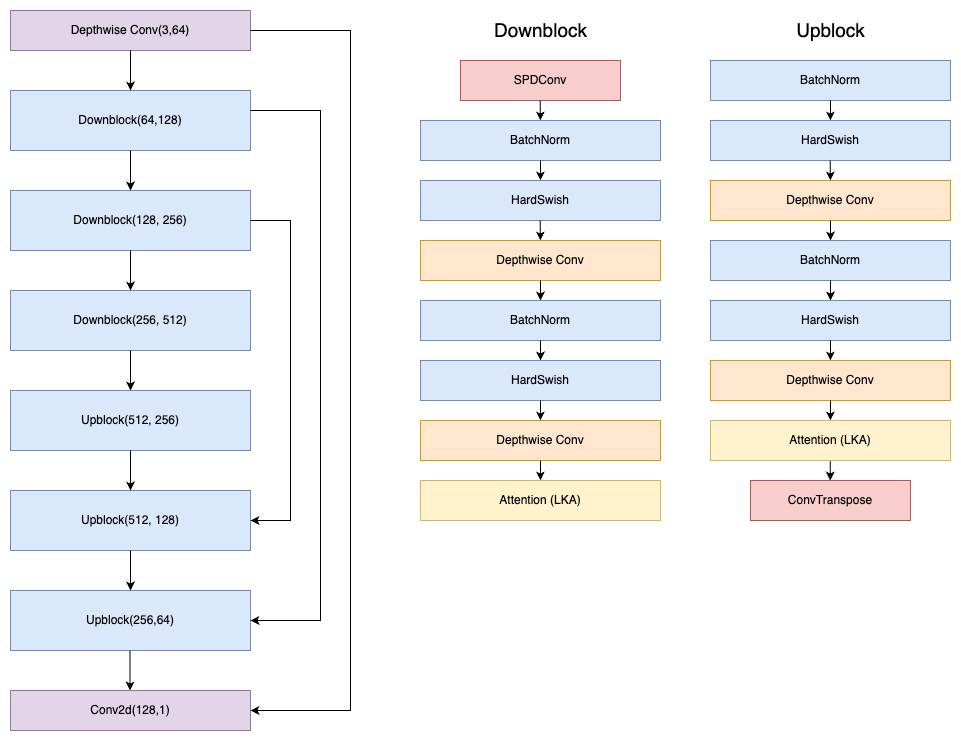

The diagram above was exported from draw.io. Its source (the exported page's mxGraphModel, read from the mxfile embedded in the PNG):
<mxGraphModel dx="1194" dy="596" grid="1" gridSize="10" guides="1" tooltips="1" connect="1" arrows="1" fold="1" page="1" pageScale="1" pageWidth="827" pageHeight="1169" math="0" shadow="0">
  <root>
    <mxCell id="0" />
    <mxCell id="1" parent="0" />
    <mxCell id="DMSWK5RGdtCp1bb6IGqW-1" value="Depthwise Conv(3,64)" style="rounded=0;whiteSpace=wrap;html=1;direction=west;fillColor=#e1d5e7;strokeColor=#9673a6;rotation=0;" parent="1" vertex="1">
      <mxGeometry x="80" y="40" width="240" height="40" as="geometry" />
    </mxCell>
    <mxCell id="1t0z1ThHhbVYETCZcs-P-1" value="Downblock(64,128)" style="rounded=0;whiteSpace=wrap;html=1;direction=west;fillColor=#dae8fc;strokeColor=#6c8ebf;rotation=0;" parent="1" vertex="1">
      <mxGeometry x="80" y="120" width="240" height="60" as="geometry" />
    </mxCell>
    <mxCell id="Y16ej_zb_ZAJyhamHdAs-1" value="" style="endArrow=classic;html=1;rounded=0;exitX=0.5;exitY=0;exitDx=0;exitDy=0;entryX=0.5;entryY=1;entryDx=0;entryDy=0;" parent="1" edge="1">
      <mxGeometry width="50" height="50" relative="1" as="geometry">
        <mxPoint x="200" y="80" as="sourcePoint" />
        <mxPoint x="200" y="120" as="targetPoint" />
      </mxGeometry>
    </mxCell>
    <mxCell id="8vGBLL49h6JtiaT6sZcv-1" value="SPDConv" style="rounded=0;whiteSpace=wrap;html=1;fillColor=#f8cecc;strokeColor=#b85450;rotation=0;" parent="1" vertex="1">
      <mxGeometry x="530" y="90" width="160" height="40" as="geometry" />
    </mxCell>
    <mxCell id="8vGBLL49h6JtiaT6sZcv-2" value="Downblock(128, 256)" style="rounded=0;whiteSpace=wrap;html=1;direction=west;fillColor=#dae8fc;strokeColor=#6c8ebf;rotation=0;" parent="1" vertex="1">
      <mxGeometry x="80" y="220" width="240" height="60" as="geometry" />
    </mxCell>
    <mxCell id="8vGBLL49h6JtiaT6sZcv-3" value="" style="endArrow=classic;html=1;rounded=0;exitX=0.5;exitY=0;exitDx=0;exitDy=0;entryX=0.5;entryY=1;entryDx=0;entryDy=0;" parent="1" edge="1">
      <mxGeometry width="50" height="50" relative="1" as="geometry">
        <mxPoint x="200" y="180" as="sourcePoint" />
        <mxPoint x="200" y="220" as="targetPoint" />
      </mxGeometry>
    </mxCell>
    <mxCell id="8vGBLL49h6JtiaT6sZcv-4" value="Downblock(256, 512)" style="rounded=0;whiteSpace=wrap;html=1;direction=west;fillColor=#dae8fc;strokeColor=#6c8ebf;rotation=0;" parent="1" vertex="1">
      <mxGeometry x="80" y="320" width="240" height="60" as="geometry" />
    </mxCell>
    <mxCell id="8vGBLL49h6JtiaT6sZcv-5" value="" style="endArrow=classic;html=1;rounded=0;exitX=0.5;exitY=0;exitDx=0;exitDy=0;entryX=0.5;entryY=1;entryDx=0;entryDy=0;" parent="1" edge="1">
      <mxGeometry width="50" height="50" relative="1" as="geometry">
        <mxPoint x="200" y="280" as="sourcePoint" />
        <mxPoint x="200" y="320" as="targetPoint" />
      </mxGeometry>
    </mxCell>
    <mxCell id="8vGBLL49h6JtiaT6sZcv-6" value="Upblock(512, 256)" style="rounded=0;whiteSpace=wrap;html=1;direction=west;fillColor=#dae8fc;strokeColor=#6c8ebf;rotation=0;" parent="1" vertex="1">
      <mxGeometry x="80" y="420" width="240" height="60" as="geometry" />
    </mxCell>
    <mxCell id="8vGBLL49h6JtiaT6sZcv-7" value="" style="endArrow=classic;html=1;rounded=0;exitX=0.5;exitY=0;exitDx=0;exitDy=0;entryX=0.5;entryY=1;entryDx=0;entryDy=0;" parent="1" edge="1">
      <mxGeometry width="50" height="50" relative="1" as="geometry">
        <mxPoint x="200" y="380" as="sourcePoint" />
        <mxPoint x="200" y="420" as="targetPoint" />
      </mxGeometry>
    </mxCell>
    <mxCell id="8vGBLL49h6JtiaT6sZcv-8" value="Upblock(512, 128)" style="rounded=0;whiteSpace=wrap;html=1;direction=west;fillColor=#dae8fc;strokeColor=#6c8ebf;rotation=0;" parent="1" vertex="1">
      <mxGeometry x="80" y="520" width="240" height="60" as="geometry" />
    </mxCell>
    <mxCell id="8vGBLL49h6JtiaT6sZcv-9" value="" style="endArrow=classic;html=1;rounded=0;exitX=0.5;exitY=0;exitDx=0;exitDy=0;entryX=0.5;entryY=1;entryDx=0;entryDy=0;" parent="1" edge="1">
      <mxGeometry width="50" height="50" relative="1" as="geometry">
        <mxPoint x="200" y="480" as="sourcePoint" />
        <mxPoint x="200" y="520" as="targetPoint" />
      </mxGeometry>
    </mxCell>
    <mxCell id="8vGBLL49h6JtiaT6sZcv-10" value="Upblock(256,64)" style="rounded=0;whiteSpace=wrap;html=1;direction=west;fillColor=#dae8fc;strokeColor=#6c8ebf;rotation=0;" parent="1" vertex="1">
      <mxGeometry x="80" y="620" width="240" height="60" as="geometry" />
    </mxCell>
    <mxCell id="8vGBLL49h6JtiaT6sZcv-11" value="" style="endArrow=classic;html=1;rounded=0;exitX=0.5;exitY=0;exitDx=0;exitDy=0;entryX=0.5;entryY=1;entryDx=0;entryDy=0;" parent="1" edge="1">
      <mxGeometry width="50" height="50" relative="1" as="geometry">
        <mxPoint x="200" y="580" as="sourcePoint" />
        <mxPoint x="200" y="620" as="targetPoint" />
      </mxGeometry>
    </mxCell>
    <mxCell id="8vGBLL49h6JtiaT6sZcv-12" value="" style="endArrow=classic;html=1;rounded=0;exitX=0.5;exitY=0;exitDx=0;exitDy=0;entryX=0.5;entryY=1;entryDx=0;entryDy=0;" parent="1" edge="1">
      <mxGeometry width="50" height="50" relative="1" as="geometry">
        <mxPoint x="199.5" y="680" as="sourcePoint" />
        <mxPoint x="199.5" y="720" as="targetPoint" />
      </mxGeometry>
    </mxCell>
    <mxCell id="8vGBLL49h6JtiaT6sZcv-13" value="Conv2d(128,1)" style="rounded=0;whiteSpace=wrap;html=1;direction=west;fillColor=#e1d5e7;strokeColor=#9673a6;rotation=0;" parent="1" vertex="1">
      <mxGeometry x="80" y="720" width="240" height="40" as="geometry" />
    </mxCell>
    <mxCell id="8vGBLL49h6JtiaT6sZcv-14" value="Downblock" style="text;html=1;align=center;verticalAlign=middle;resizable=0;points=[];autosize=1;strokeColor=none;fillColor=none;fontSize=19;" parent="1" vertex="1">
      <mxGeometry x="550" y="40" width="120" height="40" as="geometry" />
    </mxCell>
    <mxCell id="8vGBLL49h6JtiaT6sZcv-15" value="" style="endArrow=classic;html=1;rounded=0;fontSize=19;exitX=0;exitY=0.5;exitDx=0;exitDy=0;entryX=0;entryY=0.5;entryDx=0;entryDy=0;" parent="1" source="DMSWK5RGdtCp1bb6IGqW-1" target="8vGBLL49h6JtiaT6sZcv-13" edge="1">
      <mxGeometry width="50" height="50" relative="1" as="geometry">
        <mxPoint x="390" y="370" as="sourcePoint" />
        <mxPoint x="420" y="760" as="targetPoint" />
        <Array as="points">
          <mxPoint x="420" y="60" />
          <mxPoint x="420" y="740" />
        </Array>
      </mxGeometry>
    </mxCell>
    <mxCell id="8vGBLL49h6JtiaT6sZcv-16" value="" style="endArrow=classic;html=1;rounded=0;fontSize=19;exitX=0;exitY=0.5;exitDx=0;exitDy=0;entryX=0;entryY=0.5;entryDx=0;entryDy=0;" parent="1" source="8vGBLL49h6JtiaT6sZcv-2" target="8vGBLL49h6JtiaT6sZcv-8" edge="1">
      <mxGeometry width="50" height="50" relative="1" as="geometry">
        <mxPoint x="390" y="430" as="sourcePoint" />
        <mxPoint x="360" y="570" as="targetPoint" />
        <Array as="points">
          <mxPoint x="360" y="250" />
          <mxPoint x="360" y="550" />
        </Array>
      </mxGeometry>
    </mxCell>
    <mxCell id="8vGBLL49h6JtiaT6sZcv-17" value="" style="endArrow=classic;html=1;rounded=0;fontSize=19;exitX=0;exitY=0.5;exitDx=0;exitDy=0;entryX=0;entryY=0.5;entryDx=0;entryDy=0;" parent="1" target="8vGBLL49h6JtiaT6sZcv-10" edge="1">
      <mxGeometry width="50" height="50" relative="1" as="geometry">
        <mxPoint x="320" y="140" as="sourcePoint" />
        <mxPoint x="410" y="560" as="targetPoint" />
        <Array as="points">
          <mxPoint x="390" y="140" />
          <mxPoint x="390" y="650" />
        </Array>
      </mxGeometry>
    </mxCell>
    <mxCell id="LytiUha0NLI4YO86j_6X-3" value="BatchNorm" style="rounded=0;whiteSpace=wrap;html=1;direction=west;fillColor=#dae8fc;strokeColor=#6c8ebf;rotation=0;" parent="1" vertex="1">
      <mxGeometry x="490" y="150" width="240" height="40" as="geometry" />
    </mxCell>
    <mxCell id="LytiUha0NLI4YO86j_6X-4" value="HardSwish" style="rounded=0;whiteSpace=wrap;html=1;direction=west;fillColor=#dae8fc;strokeColor=#6c8ebf;rotation=0;" parent="1" vertex="1">
      <mxGeometry x="490" y="210" width="240" height="40" as="geometry" />
    </mxCell>
    <mxCell id="LytiUha0NLI4YO86j_6X-5" value="" style="endArrow=classic;html=1;rounded=0;exitX=0.5;exitY=0;exitDx=0;exitDy=0;" parent="1" edge="1">
      <mxGeometry width="50" height="50" relative="1" as="geometry">
        <mxPoint x="609.9300000000003" y="190" as="sourcePoint" />
        <mxPoint x="609.9299999999998" y="210" as="targetPoint" />
      </mxGeometry>
    </mxCell>
    <mxCell id="LytiUha0NLI4YO86j_6X-6" value="Depthwise Conv" style="rounded=0;whiteSpace=wrap;html=1;direction=west;fillColor=#ffe6cc;strokeColor=#d79b00;rotation=0;" parent="1" vertex="1">
      <mxGeometry x="490" y="270" width="240" height="40" as="geometry" />
    </mxCell>
    <mxCell id="LytiUha0NLI4YO86j_6X-7" value="" style="endArrow=classic;html=1;rounded=0;exitX=0.5;exitY=0;exitDx=0;exitDy=0;" parent="1" source="LytiUha0NLI4YO86j_6X-6" edge="1">
      <mxGeometry width="50" height="50" relative="1" as="geometry">
        <mxPoint x="630" y="310" as="sourcePoint" />
        <mxPoint x="610" y="330" as="targetPoint" />
      </mxGeometry>
    </mxCell>
    <mxCell id="LytiUha0NLI4YO86j_6X-12" value="" style="edgeStyle=orthogonalEdgeStyle;rounded=0;orthogonalLoop=1;jettySize=auto;html=1;fontSize=19;" parent="1" source="LytiUha0NLI4YO86j_6X-8" target="LytiUha0NLI4YO86j_6X-9" edge="1">
      <mxGeometry relative="1" as="geometry" />
    </mxCell>
    <mxCell id="LytiUha0NLI4YO86j_6X-8" value="BatchNorm" style="rounded=0;whiteSpace=wrap;html=1;direction=west;fillColor=#dae8fc;strokeColor=#6c8ebf;rotation=0;" parent="1" vertex="1">
      <mxGeometry x="490" y="330" width="240" height="40" as="geometry" />
    </mxCell>
    <mxCell id="LytiUha0NLI4YO86j_6X-9" value="HardSwish" style="rounded=0;whiteSpace=wrap;html=1;direction=west;fillColor=#dae8fc;strokeColor=#6c8ebf;rotation=0;" parent="1" vertex="1">
      <mxGeometry x="490" y="390" width="240" height="40" as="geometry" />
    </mxCell>
    <mxCell id="LytiUha0NLI4YO86j_6X-10" value="" style="endArrow=classic;html=1;rounded=0;exitX=0.5;exitY=0;exitDx=0;exitDy=0;" parent="1" edge="1">
      <mxGeometry width="50" height="50" relative="1" as="geometry">
        <mxPoint x="609.9300000000003" y="370" as="sourcePoint" />
        <mxPoint x="609.9300000000001" y="390" as="targetPoint" />
      </mxGeometry>
    </mxCell>
    <mxCell id="LytiUha0NLI4YO86j_6X-11" value="" style="endArrow=classic;html=1;rounded=0;exitX=0.5;exitY=0;exitDx=0;exitDy=0;" parent="1" edge="1">
      <mxGeometry width="50" height="50" relative="1" as="geometry">
        <mxPoint x="609.8500000000004" y="250" as="sourcePoint" />
        <mxPoint x="609.8499999999999" y="270" as="targetPoint" />
      </mxGeometry>
    </mxCell>
    <mxCell id="LytiUha0NLI4YO86j_6X-13" value="" style="endArrow=classic;html=1;rounded=0;exitX=0.5;exitY=0;exitDx=0;exitDy=0;" parent="1" edge="1">
      <mxGeometry width="50" height="50" relative="1" as="geometry">
        <mxPoint x="609.8300000000003" y="130" as="sourcePoint" />
        <mxPoint x="609.83" y="150" as="targetPoint" />
      </mxGeometry>
    </mxCell>
    <mxCell id="LytiUha0NLI4YO86j_6X-14" value="" style="endArrow=classic;html=1;rounded=0;exitX=0.5;exitY=0;exitDx=0;exitDy=0;" parent="1" edge="1">
      <mxGeometry width="50" height="50" relative="1" as="geometry">
        <mxPoint x="609.8800000000003" y="430" as="sourcePoint" />
        <mxPoint x="609.8800000000001" y="450" as="targetPoint" />
      </mxGeometry>
    </mxCell>
    <mxCell id="LytiUha0NLI4YO86j_6X-15" value="Attention (LKA)" style="rounded=0;whiteSpace=wrap;html=1;direction=west;fillColor=#fff2cc;strokeColor=#d6b656;rotation=0;" parent="1" vertex="1">
      <mxGeometry x="490" y="510" width="240" height="40" as="geometry" />
    </mxCell>
    <mxCell id="LytiUha0NLI4YO86j_6X-16" value="Depthwise Conv" style="rounded=0;whiteSpace=wrap;html=1;direction=west;fillColor=#ffe6cc;strokeColor=#d79b00;rotation=0;" parent="1" vertex="1">
      <mxGeometry x="490" y="450" width="240" height="40" as="geometry" />
    </mxCell>
    <mxCell id="LytiUha0NLI4YO86j_6X-18" value="" style="endArrow=classic;html=1;rounded=0;" parent="1" edge="1">
      <mxGeometry width="50" height="50" relative="1" as="geometry">
        <mxPoint x="609.9" y="490" as="sourcePoint" />
        <mxPoint x="609.9" y="510" as="targetPoint" />
      </mxGeometry>
    </mxCell>
    <mxCell id="LytiUha0NLI4YO86j_6X-19" value="ConvTranspose" style="rounded=0;whiteSpace=wrap;html=1;fillColor=#f8cecc;strokeColor=#b85450;rotation=0;" parent="1" vertex="1">
      <mxGeometry x="820" y="510" width="160" height="40" as="geometry" />
    </mxCell>
    <mxCell id="LytiUha0NLI4YO86j_6X-20" value="BatchNorm" style="rounded=0;whiteSpace=wrap;html=1;direction=west;fillColor=#dae8fc;strokeColor=#6c8ebf;rotation=0;" parent="1" vertex="1">
      <mxGeometry x="780" y="90" width="240" height="40" as="geometry" />
    </mxCell>
    <mxCell id="LytiUha0NLI4YO86j_6X-21" value="HardSwish" style="rounded=0;whiteSpace=wrap;html=1;direction=west;fillColor=#dae8fc;strokeColor=#6c8ebf;rotation=0;" parent="1" vertex="1">
      <mxGeometry x="780" y="150" width="240" height="40" as="geometry" />
    </mxCell>
    <mxCell id="LytiUha0NLI4YO86j_6X-22" value="" style="endArrow=classic;html=1;rounded=0;exitX=0.5;exitY=0;exitDx=0;exitDy=0;" parent="1" edge="1">
      <mxGeometry width="50" height="50" relative="1" as="geometry">
        <mxPoint x="899.9300000000003" y="130" as="sourcePoint" />
        <mxPoint x="899.9299999999998" y="150" as="targetPoint" />
      </mxGeometry>
    </mxCell>
    <mxCell id="LytiUha0NLI4YO86j_6X-23" value="Depthwise Conv" style="rounded=0;whiteSpace=wrap;html=1;direction=west;fillColor=#ffe6cc;strokeColor=#d79b00;rotation=0;" parent="1" vertex="1">
      <mxGeometry x="780" y="210" width="240" height="40" as="geometry" />
    </mxCell>
    <mxCell id="LytiUha0NLI4YO86j_6X-24" value="" style="endArrow=classic;html=1;rounded=0;exitX=0.5;exitY=0;exitDx=0;exitDy=0;" parent="1" source="LytiUha0NLI4YO86j_6X-23" edge="1">
      <mxGeometry width="50" height="50" relative="1" as="geometry">
        <mxPoint x="920" y="250" as="sourcePoint" />
        <mxPoint x="900" y="270" as="targetPoint" />
      </mxGeometry>
    </mxCell>
    <mxCell id="LytiUha0NLI4YO86j_6X-25" value="" style="edgeStyle=orthogonalEdgeStyle;rounded=0;orthogonalLoop=1;jettySize=auto;html=1;fontSize=19;" parent="1" source="LytiUha0NLI4YO86j_6X-26" target="LytiUha0NLI4YO86j_6X-27" edge="1">
      <mxGeometry relative="1" as="geometry" />
    </mxCell>
    <mxCell id="LytiUha0NLI4YO86j_6X-26" value="BatchNorm" style="rounded=0;whiteSpace=wrap;html=1;direction=west;fillColor=#dae8fc;strokeColor=#6c8ebf;rotation=0;" parent="1" vertex="1">
      <mxGeometry x="780" y="270" width="240" height="40" as="geometry" />
    </mxCell>
    <mxCell id="LytiUha0NLI4YO86j_6X-27" value="HardSwish" style="rounded=0;whiteSpace=wrap;html=1;direction=west;fillColor=#dae8fc;strokeColor=#6c8ebf;rotation=0;" parent="1" vertex="1">
      <mxGeometry x="780" y="330" width="240" height="40" as="geometry" />
    </mxCell>
    <mxCell id="LytiUha0NLI4YO86j_6X-28" value="" style="endArrow=classic;html=1;rounded=0;exitX=0.5;exitY=0;exitDx=0;exitDy=0;" parent="1" edge="1">
      <mxGeometry width="50" height="50" relative="1" as="geometry">
        <mxPoint x="899.9300000000003" y="310" as="sourcePoint" />
        <mxPoint x="899.9300000000001" y="330" as="targetPoint" />
      </mxGeometry>
    </mxCell>
    <mxCell id="LytiUha0NLI4YO86j_6X-29" value="" style="endArrow=classic;html=1;rounded=0;exitX=0.5;exitY=0;exitDx=0;exitDy=0;" parent="1" edge="1">
      <mxGeometry width="50" height="50" relative="1" as="geometry">
        <mxPoint x="899.8500000000004" y="190" as="sourcePoint" />
        <mxPoint x="899.8499999999999" y="210" as="targetPoint" />
      </mxGeometry>
    </mxCell>
    <mxCell id="LytiUha0NLI4YO86j_6X-30" value="" style="endArrow=classic;html=1;rounded=0;exitX=0.5;exitY=0;exitDx=0;exitDy=0;" parent="1" edge="1">
      <mxGeometry width="50" height="50" relative="1" as="geometry">
        <mxPoint x="899.8100000000004" y="490" as="sourcePoint" />
        <mxPoint x="899.81" y="510" as="targetPoint" />
      </mxGeometry>
    </mxCell>
    <mxCell id="LytiUha0NLI4YO86j_6X-31" value="" style="endArrow=classic;html=1;rounded=0;exitX=0.5;exitY=0;exitDx=0;exitDy=0;" parent="1" edge="1">
      <mxGeometry width="50" height="50" relative="1" as="geometry">
        <mxPoint x="899.8800000000003" y="370" as="sourcePoint" />
        <mxPoint x="899.8799999999999" y="390" as="targetPoint" />
      </mxGeometry>
    </mxCell>
    <mxCell id="LytiUha0NLI4YO86j_6X-32" value="Attention (LKA)" style="rounded=0;whiteSpace=wrap;html=1;direction=west;fillColor=#fff2cc;strokeColor=#d6b656;rotation=0;" parent="1" vertex="1">
      <mxGeometry x="780" y="450" width="240" height="40" as="geometry" />
    </mxCell>
    <mxCell id="LytiUha0NLI4YO86j_6X-33" value="Depthwise Conv" style="rounded=0;whiteSpace=wrap;html=1;direction=west;fillColor=#ffe6cc;strokeColor=#d79b00;rotation=0;" parent="1" vertex="1">
      <mxGeometry x="780" y="390" width="240" height="40" as="geometry" />
    </mxCell>
    <mxCell id="LytiUha0NLI4YO86j_6X-34" value="" style="endArrow=classic;html=1;rounded=0;" parent="1" edge="1">
      <mxGeometry width="50" height="50" relative="1" as="geometry">
        <mxPoint x="899.9000000000001" y="430" as="sourcePoint" />
        <mxPoint x="899.9000000000001" y="450" as="targetPoint" />
      </mxGeometry>
    </mxCell>
    <mxCell id="LytiUha0NLI4YO86j_6X-35" value="Upblock" style="text;html=1;align=center;verticalAlign=middle;resizable=0;points=[];autosize=1;strokeColor=none;fillColor=none;fontSize=19;" parent="1" vertex="1">
      <mxGeometry x="855" y="40" width="90" height="40" as="geometry" />
    </mxCell>
  </root>
</mxGraphModel>